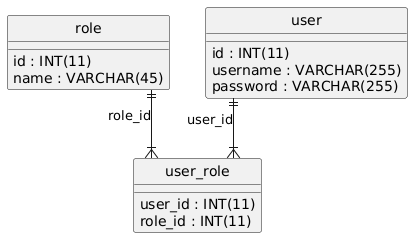

The diagram above was rendered by PlantUML. Its source (embedded in the PNG):
@startuml
hide circle
skinparam linetype ortho

entity "role" as role {
  id : INT(11)
  name : VARCHAR(45)
}

entity "user" as user {
  id : INT(11)
  username : VARCHAR(255)
  password : VARCHAR(255)
}

entity "user_role" as user_role {
  user_id : INT(11)
  role_id : INT(11)
}

role ||--|{ user_role : "role_id"
user ||--|{ user_role : "user_id"
@enduml